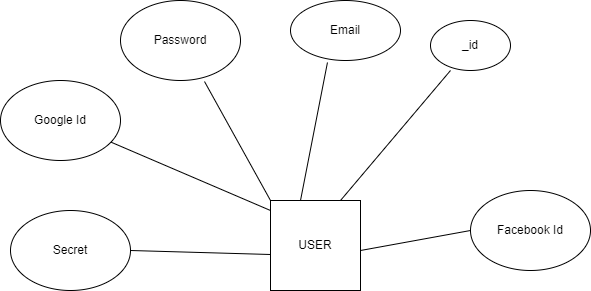

The diagram above was exported from draw.io. Its source (the exported page's mxGraphModel, read from the mxfile embedded in the PNG):
<mxGraphModel dx="868" dy="450" grid="1" gridSize="10" guides="1" tooltips="1" connect="1" arrows="1" fold="1" page="1" pageScale="1" pageWidth="850" pageHeight="1100" math="0" shadow="0">
  <root>
    <mxCell id="0" />
    <mxCell id="1" parent="0" />
    <mxCell id="_c9mWx8CBTOBkKwKMiqP-1" value="USER&lt;br&gt;" style="whiteSpace=wrap;html=1;aspect=fixed;" vertex="1" parent="1">
      <mxGeometry x="410" y="300" width="90" height="90" as="geometry" />
    </mxCell>
    <mxCell id="_c9mWx8CBTOBkKwKMiqP-4" value="_id" style="ellipse;whiteSpace=wrap;html=1;" vertex="1" parent="1">
      <mxGeometry x="570" y="120" width="80" height="50" as="geometry" />
    </mxCell>
    <mxCell id="_c9mWx8CBTOBkKwKMiqP-5" value="" style="endArrow=none;html=1;rounded=0;entryX=0.25;entryY=1;entryDx=0;entryDy=0;entryPerimeter=0;" edge="1" parent="1" target="_c9mWx8CBTOBkKwKMiqP-4">
      <mxGeometry width="50" height="50" relative="1" as="geometry">
        <mxPoint x="480" y="300" as="sourcePoint" />
        <mxPoint x="530" y="250" as="targetPoint" />
      </mxGeometry>
    </mxCell>
    <mxCell id="_c9mWx8CBTOBkKwKMiqP-7" value="Email&lt;br&gt;" style="ellipse;whiteSpace=wrap;html=1;" vertex="1" parent="1">
      <mxGeometry x="430" y="100" width="110" height="60" as="geometry" />
    </mxCell>
    <mxCell id="_c9mWx8CBTOBkKwKMiqP-8" value="Password&lt;br&gt;" style="ellipse;whiteSpace=wrap;html=1;" vertex="1" parent="1">
      <mxGeometry x="260" y="100" width="120" height="80" as="geometry" />
    </mxCell>
    <mxCell id="_c9mWx8CBTOBkKwKMiqP-9" value="Facebook Id" style="ellipse;whiteSpace=wrap;html=1;" vertex="1" parent="1">
      <mxGeometry x="610" y="290" width="120" height="80" as="geometry" />
    </mxCell>
    <mxCell id="_c9mWx8CBTOBkKwKMiqP-10" value="Google Id" style="ellipse;whiteSpace=wrap;html=1;" vertex="1" parent="1">
      <mxGeometry x="140" y="180" width="120" height="80" as="geometry" />
    </mxCell>
    <mxCell id="_c9mWx8CBTOBkKwKMiqP-11" value="Secret" style="ellipse;whiteSpace=wrap;html=1;" vertex="1" parent="1">
      <mxGeometry x="150" y="310" width="120" height="80" as="geometry" />
    </mxCell>
    <mxCell id="_c9mWx8CBTOBkKwKMiqP-13" value="" style="endArrow=none;html=1;rounded=0;entryX=0.336;entryY=1.033;entryDx=0;entryDy=0;entryPerimeter=0;" edge="1" parent="1" target="_c9mWx8CBTOBkKwKMiqP-7">
      <mxGeometry width="50" height="50" relative="1" as="geometry">
        <mxPoint x="440" y="300" as="sourcePoint" />
        <mxPoint x="490" y="250" as="targetPoint" />
      </mxGeometry>
    </mxCell>
    <mxCell id="_c9mWx8CBTOBkKwKMiqP-14" value="" style="endArrow=none;html=1;rounded=0;entryX=0.7;entryY=1.013;entryDx=0;entryDy=0;entryPerimeter=0;" edge="1" parent="1" target="_c9mWx8CBTOBkKwKMiqP-8">
      <mxGeometry width="50" height="50" relative="1" as="geometry">
        <mxPoint x="410" y="300" as="sourcePoint" />
        <mxPoint x="460" y="250" as="targetPoint" />
      </mxGeometry>
    </mxCell>
    <mxCell id="_c9mWx8CBTOBkKwKMiqP-15" value="" style="endArrow=none;html=1;rounded=0;" edge="1" parent="1" source="_c9mWx8CBTOBkKwKMiqP-10">
      <mxGeometry width="50" height="50" relative="1" as="geometry">
        <mxPoint x="360" y="360" as="sourcePoint" />
        <mxPoint x="410" y="310" as="targetPoint" />
      </mxGeometry>
    </mxCell>
    <mxCell id="_c9mWx8CBTOBkKwKMiqP-16" value="" style="endArrow=none;html=1;rounded=0;exitX=1;exitY=0.5;exitDx=0;exitDy=0;entryX=0;entryY=0.6;entryDx=0;entryDy=0;entryPerimeter=0;" edge="1" parent="1" source="_c9mWx8CBTOBkKwKMiqP-11" target="_c9mWx8CBTOBkKwKMiqP-1">
      <mxGeometry width="50" height="50" relative="1" as="geometry">
        <mxPoint x="360" y="375" as="sourcePoint" />
        <mxPoint x="410" y="325" as="targetPoint" />
      </mxGeometry>
    </mxCell>
    <mxCell id="_c9mWx8CBTOBkKwKMiqP-18" value="" style="endArrow=none;html=1;rounded=0;entryX=0;entryY=0.5;entryDx=0;entryDy=0;" edge="1" parent="1" target="_c9mWx8CBTOBkKwKMiqP-9">
      <mxGeometry width="50" height="50" relative="1" as="geometry">
        <mxPoint x="500" y="350" as="sourcePoint" />
        <mxPoint x="550" y="300" as="targetPoint" />
      </mxGeometry>
    </mxCell>
  </root>
</mxGraphModel>